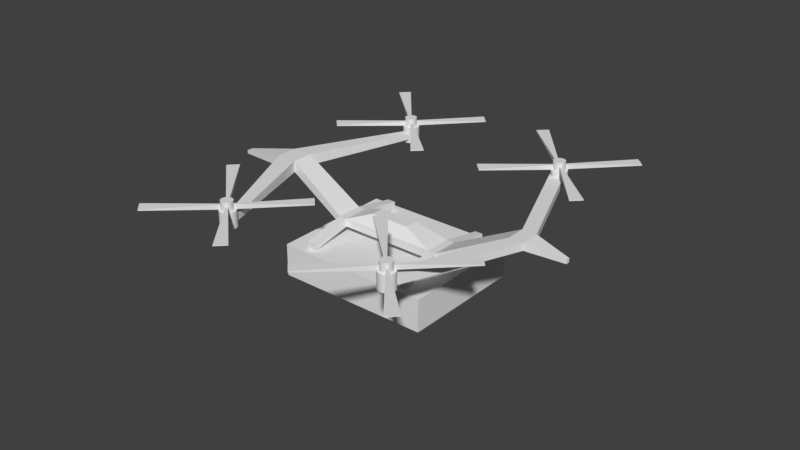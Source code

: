 # Source: Drone.blend  (saved by Blender 2.79.0; exported with 4.5.12 LTS)
import bpy
from mathutils import Matrix  # noqa: F401  (used for matrix-valued properties, if any)

bpy.ops.wm.read_factory_settings(use_empty=True)
scene = bpy.context.scene
scene.name = 'Scene'

# ---- collections
col_collection_1 = bpy.data.collections.new('Collection 1'); scene.collection.children.link(col_collection_1)

# ---- world
world_world = bpy.data.worlds.new('World'); scene.world = world_world
world_world.color = (0.05088, 0.05088, 0.05088)
world_world.use_sun_shadow = False
world_world.sun_shadow_jitter_overblur = 0.0
world_world.cycles.sampling_method = 'MANUAL'

# ---- meshes
me_cube_002 = bpy.data.meshes.new('Cube.002')
me_cube_002.from_pydata([(-1.0, -1.0, -1.0), (-1.0, -1.0, 1.0), (-1.0, 1.0, -1.0), (-1.0, 1.0, 1.0), (1.0, -1.0, -1.0), (1.0, -1.0, 1.0), (1.0, 1.0, -1.0), (1.0, 1.0, 1.0)], [], [(0, 1, 3, 2), (2, 3, 7, 6), (6, 7, 5, 4), (4, 5, 1, 0), (2, 6, 4, 0), (7, 3, 1, 5)])
me_cube_002.use_remesh_preserve_volume = False
me_cube_002.use_remesh_preserve_attributes = False
me_cube_002.use_mirror_vertex_groups = False
me_cube_002.update()
me_cube_001 = bpy.data.meshes.new('Cube.001')
me_cube_001.from_pydata([(-2.899, -0.6793, 0.488), (-2.899, -0.6793, 0.9022), (-2.899, 0.6793, 0.488), (-2.899, 0.6793, 0.9022), (2.903, -0.6793, 0.488), (2.903, -0.6793, 0.9022), (2.903, 0.6793, 0.488), (2.903, 0.6793, 0.9022), (-6.143, 0.7542, 2.157), (-6.143, -0.3571, 2.157), (-6.143, -0.3571, 2.736), (-6.143, 0.7542, 2.736), (-7.207, 0.7542, 2.157), (-7.207, -0.3571, 2.157), (-7.207, -0.3571, 2.736), (-7.207, 0.7542, 2.736), (-6.143, -0.3571, 2.157), (-6.143, -0.3571, 2.736), (-7.207, -0.3571, 2.157), (-7.207, -0.3571, 2.736), (-6.143, -0.3571, 2.157), (-6.143, -0.3571, 2.736), (-7.207, -0.3571, 2.157), (-7.207, -0.3571, 2.736), (-4.187, -5.911, 2.302), (-4.187, -5.911, 2.591), (-4.719, -5.911, 2.302), (-4.719, -5.911, 2.591), (-4.187, 6.308, 2.591), (-4.187, 6.308, 2.302), (-4.719, 6.308, 2.591), (-4.719, 6.308, 2.302), (-9.9, 0.3672, 1.98), (-9.9, 0.02987, 1.98), (-9.9, 0.02987, 2.156), (-9.9, 0.3672, 2.156), (6.656, 0.4929, 2.895), (6.656, 0.4929, 2.514), (6.656, -0.4929, 2.514), (6.656, -0.4929, 2.895), (7.387, 0.4929, 2.895), (7.387, 0.4929, 2.514), (7.387, -0.4929, 2.514), (7.387, -0.4929, 2.895), (4.434, 6.047, 2.895), (4.434, 6.047, 2.514), (5.166, 6.047, 2.895), (5.166, 6.047, 2.514), (4.434, -6.047, 2.895), (4.434, -6.047, 2.514), (5.166, -6.047, 2.895), (5.166, -6.047, 2.514), (9.277, 0.09996, 2.579), (9.277, 0.09996, 2.379), (9.277, -0.09996, 2.379), (9.277, -0.09996, 2.579), (-2.476, 0.6793, 0.488), (-2.476, 0.6793, 0.9022), (-2.476, -0.6793, 0.488), (-2.476, -0.6793, 0.9022), (2.497, 0.6793, 0.9022), (2.497, -0.6793, 0.488), (2.497, 0.6793, 0.488), (2.497, -0.6793, 0.9022), (2.497, 2.901, 0.4579), (2.903, 2.901, 0.4579), (2.903, 2.901, 0.0437), (2.497, 2.901, 0.0437), (2.903, -2.901, 0.4579), (2.903, -2.901, 0.0437), (2.497, -2.901, 0.0437), (2.497, -2.901, 0.4579), (-2.899, -2.901, 0.0437), (-2.899, -2.901, 0.4579), (-2.476, -2.901, 0.4579), (-2.476, -2.901, 0.0437), (-2.899, 0.6793, 0.9022), (-2.899, 0.6793, 0.488), (-2.476, 0.6793, 0.488), (-2.476, 0.6793, 0.9022), (-2.899, 2.901, 0.4579), (-2.899, 2.901, 0.0437), (-2.476, 2.901, 0.0437), (-2.476, 2.901, 0.4579), (0.8746, -0.2435, 1.404), (-1.213, -0.2435, 1.404), (-1.213, 0.4354, 1.404), (0.8746, 0.4354, 1.404)], [], [(3, 2, 8, 11), (6, 62, 67, 66), (7, 5, 39, 36), (58, 59, 74, 75), (62, 6, 4, 61), (57, 3, 1, 59), (10, 11, 15, 14), (0, 1, 10, 9), (1, 3, 11, 10), (2, 0, 9, 8), (15, 12, 32, 35), (8, 9, 13, 12), (12, 15, 30, 31), (10, 14, 19, 17), (17, 19, 23, 21), (14, 13, 18, 19), (13, 9, 16, 18), (9, 10, 17, 16), (20, 21, 25, 24), (16, 17, 21, 20), (18, 16, 20, 22), (19, 18, 22, 23), (24, 25, 27, 26), (22, 20, 24, 26), (23, 22, 26, 27), (21, 23, 27, 25), (28, 29, 31, 30), (11, 8, 29, 28), (15, 11, 28, 30), (8, 12, 31, 29), (33, 34, 35, 32), (13, 14, 34, 33), (14, 15, 35, 34), (12, 13, 33, 32), (38, 37, 41, 42), (6, 7, 36, 37), (5, 4, 38, 39), (4, 6, 37, 38), (40, 43, 55, 52), (36, 39, 43, 40), (41, 37, 45, 47), (38, 42, 51, 49), (45, 44, 46, 47), (40, 41, 47, 46), (36, 40, 46, 44), (37, 36, 44, 45), (48, 49, 51, 50), (42, 43, 50, 51), (39, 38, 49, 48), (43, 39, 48, 50), (53, 52, 55, 54), (41, 40, 52, 53), (43, 42, 54, 55), (42, 41, 53, 54), (60, 57, 86, 87), (2, 56, 58, 0), (61, 63, 59, 58), (3, 57, 79, 76), (61, 4, 69, 70), (7, 60, 63, 5), (56, 62, 61, 58), (56, 57, 60, 62), (67, 64, 65, 66), (7, 6, 66, 65), (62, 60, 64, 67), (60, 7, 65, 64), (69, 68, 71, 70), (63, 61, 70, 71), (4, 5, 68, 69), (5, 63, 71, 68), (75, 74, 73, 72), (59, 1, 73, 74), (0, 58, 75, 72), (1, 0, 72, 73), (79, 78, 82, 83), (56, 2, 77, 78), (57, 56, 78, 79), (2, 3, 76, 77), (81, 80, 83, 82), (78, 77, 81, 82), (76, 79, 83, 80), (77, 76, 80, 81), (87, 86, 85, 84), (57, 59, 85, 86), (63, 60, 87, 84), (59, 63, 84, 85)])
me_cube_001.use_remesh_preserve_volume = False
me_cube_001.use_remesh_preserve_attributes = False
me_cube_001.use_mirror_vertex_groups = False
me_cube_001.update()
me_cylinder_004 = bpy.data.meshes.new('Cylinder.004')
me_cylinder_004.from_pydata([(0.0, 1.0, -1.0), (0.0, 1.0, 1.0), (0.1951, 0.9808, -1.0), (0.1951, 0.9808, 1.0), (0.3827, 0.9239, -1.0), (0.3827, 0.9239, 1.0), (0.5556, 0.8315, -1.0), (0.5556, 0.8315, 1.0), (0.7071, 0.7071, -1.0), (0.7071, 0.7071, 1.0), (0.8315, 0.5556, -1.0), (0.8315, 0.5556, 1.0), (0.9239, 0.3827, -1.0), (0.9239, 0.3827, 1.0), (0.9808, 0.1951, -1.0), (0.9808, 0.1951, 1.0), (1.0, 7.55e-08, -1.0), (1.0, 7.55e-08, 1.0), (0.9808, -0.1951, -1.0), (0.9808, -0.1951, 1.0), (0.9239, -0.3827, -1.0), (0.9239, -0.3827, 1.0), (0.8315, -0.5556, -1.0), (0.8315, -0.5556, 1.0), (0.7071, -0.7071, -1.0), (0.7071, -0.7071, 1.0), (0.5556, -0.8315, -1.0), (0.5556, -0.8315, 1.0), (0.3827, -0.9239, -1.0), (0.3827, -0.9239, 1.0), (0.1951, -0.9808, -1.0), (0.1951, -0.9808, 1.0), (-3.258e-07, -1.0, -1.0), (-3.258e-07, -1.0, 1.0), (-0.1951, -0.9808, -1.0), (-0.1951, -0.9808, 1.0), (-0.3827, -0.9239, -1.0), (-0.3827, -0.9239, 1.0), (-0.5556, -0.8315, -1.0), (-0.5556, -0.8315, 1.0), (-0.7071, -0.7071, -1.0), (-0.7071, -0.7071, 1.0), (-0.8315, -0.5556, -1.0), (-0.8315, -0.5556, 1.0), (-0.9239, -0.3827, -1.0), (-0.9239, -0.3827, 1.0), (-0.9808, -0.1951, -1.0), (-0.9808, -0.1951, 1.0), (-1.0, 9.656e-07, -1.0), (-1.0, 9.656e-07, 1.0), (-0.9808, 0.1951, -1.0), (-0.9808, 0.1951, 1.0), (-0.9239, 0.3827, -1.0), (-0.9239, 0.3827, 1.0), (-0.8315, 0.5556, -1.0), (-0.8315, 0.5556, 1.0), (-0.7071, 0.7071, -1.0), (-0.7071, 0.7071, 1.0), (-0.5556, 0.8315, -1.0), (-0.5556, 0.8315, 1.0), (-0.3827, 0.9239, -1.0), (-0.3827, 0.9239, 1.0), (-0.1951, 0.9808, -1.0), (-0.1951, 0.9808, 1.0)], [], [(0, 1, 3, 2), (2, 3, 5, 4), (4, 5, 7, 6), (6, 7, 9, 8), (8, 9, 11, 10), (10, 11, 13, 12), (12, 13, 15, 14), (14, 15, 17, 16), (16, 17, 19, 18), (18, 19, 21, 20), (20, 21, 23, 22), (22, 23, 25, 24), (24, 25, 27, 26), (26, 27, 29, 28), (28, 29, 31, 30), (30, 31, 33, 32), (32, 33, 35, 34), (34, 35, 37, 36), (36, 37, 39, 38), (38, 39, 41, 40), (40, 41, 43, 42), (42, 43, 45, 44), (44, 45, 47, 46), (46, 47, 49, 48), (48, 49, 51, 50), (50, 51, 53, 52), (52, 53, 55, 54), (54, 55, 57, 56), (56, 57, 59, 58), (58, 59, 61, 60), (3, 1, 63, 61, 59, 57, 55, 53, 51, 49, 47, 45, 43, 41, 39, 37, 35, 33, 31, 29, 27, 25, 23, 21, 19, 17, 15, 13, 11, 9, 7, 5), (60, 61, 63, 62), (62, 63, 1, 0), (0, 2, 4, 6, 8, 10, 12, 14, 16, 18, 20, 22, 24, 26, 28, 30, 32, 34, 36, 38, 40, 42, 44, 46, 48, 50, 52, 54, 56, 58, 60, 62)])
me_cylinder_004.use_remesh_preserve_volume = False
me_cylinder_004.use_remesh_preserve_attributes = False
me_cylinder_004.use_mirror_vertex_groups = False
me_cylinder_004.update()
me_cylinder_008 = bpy.data.meshes.new('Cylinder.008')
me_cylinder_008.from_pydata([(0.0, 1.0, -1.0), (0.0, 1.0, 1.0), (0.1951, 0.9808, -1.0), (0.1951, 0.9808, 1.0), (0.3827, 0.9239, -1.0), (0.3827, 0.9239, 1.0), (0.5556, 0.8315, -1.0), (0.5556, 0.8315, 1.0), (0.7071, 0.7071, -1.0), (0.7071, 0.7071, 1.0), (0.8315, 0.5556, -1.0), (0.8315, 0.5556, 1.0), (0.9239, 0.3827, -1.0), (0.9239, 0.3827, 1.0), (0.9808, 0.1951, -1.0), (0.9808, 0.1951, 1.0), (1.0, 7.55e-08, -1.0), (1.0, 7.55e-08, 1.0), (0.9808, -0.1951, -1.0), (0.9808, -0.1951, 1.0), (0.9239, -0.3827, -1.0), (0.9239, -0.3827, 1.0), (0.8315, -0.5556, -1.0), (0.8315, -0.5556, 1.0), (0.7071, -0.7071, -1.0), (0.7071, -0.7071, 1.0), (0.5556, -0.8315, -1.0), (0.5556, -0.8315, 1.0), (0.3827, -0.9239, -1.0), (0.3827, -0.9239, 1.0), (0.1951, -0.9808, -1.0), (0.1951, -0.9808, 1.0), (-3.258e-07, -1.0, -1.0), (-3.258e-07, -1.0, 1.0), (-0.1951, -0.9808, -1.0), (-0.1951, -0.9808, 1.0), (-0.3827, -0.9239, -1.0), (-0.3827, -0.9239, 1.0), (-0.5556, -0.8315, -1.0), (-0.5556, -0.8315, 1.0), (-0.7071, -0.7071, -1.0), (-0.7071, -0.7071, 1.0), (-0.8315, -0.5556, -1.0), (-0.8315, -0.5556, 1.0), (-0.9239, -0.3827, -1.0), (-0.9239, -0.3827, 1.0), (-0.9808, -0.1951, -1.0), (-0.9808, -0.1951, 1.0), (-1.0, 9.656e-07, -1.0), (-1.0, 9.656e-07, 1.0), (-0.9808, 0.1951, -1.0), (-0.9808, 0.1951, 1.0), (-0.9239, 0.3827, -1.0), (-0.9239, 0.3827, 1.0), (-0.8315, 0.5556, -1.0), (-0.8315, 0.5556, 1.0), (-0.7071, 0.7071, -1.0), (-0.7071, 0.7071, 1.0), (-0.5556, 0.8315, -1.0), (-0.5556, 0.8315, 1.0), (-0.3827, 0.9239, -1.0), (-0.3827, 0.9239, 1.0), (-0.1951, 0.9808, -1.0), (-0.1951, 0.9808, 1.0), (0.0, 1.0, 0.3686), (0.1951, 0.9808, 0.3686), (0.3827, 0.9239, 0.3686), (0.5556, 0.8315, 0.3686), (0.7071, 0.7071, 0.3686), (0.8315, 0.5556, 0.3686), (0.9239, 0.3827, 0.3686), (0.9808, 0.1951, 0.3686), (1.0, 7.55e-08, 0.3686), (0.9808, -0.1951, 0.3686), (0.9239, -0.3827, 0.3686), (0.8315, -0.5556, 0.3686), (0.7071, -0.7071, 0.3686), (0.5556, -0.8315, 0.3686), (0.3827, -0.9239, 0.3686), (0.1951, -0.9808, 0.3686), (-3.258e-07, -1.0, 0.3686), (-0.1951, -0.9808, 0.3686), (-0.3827, -0.9239, 0.3686), (-0.5556, -0.8315, 0.3686), (-0.7071, -0.7071, 0.3686), (-0.8315, -0.5556, 0.3686), (-0.9239, -0.3827, 0.3686), (-0.9808, -0.1951, 0.3686), (-1.0, 9.656e-07, 0.3686), (-0.9808, 0.1951, 0.3686), (-0.9239, 0.3827, 0.3686), (-0.8315, 0.5556, 0.3686), (-0.7071, 0.7071, 0.3686), (-0.5556, 0.8315, 0.3686), (-0.3827, 0.9239, 0.3686), (-0.1951, 0.9808, 0.3686), (0.1951, 0.9808, -0.4292), (0.3827, 0.9239, -0.4292), (0.5556, 0.8315, -0.4292), (0.7071, 0.7071, -0.4292), (0.8315, 0.5556, -0.4292), (0.9239, 0.3827, -0.4292), (0.9808, 0.1951, -0.4292), (1.0, 7.55e-08, -0.4292), (0.9808, -0.1951, -0.4292), (0.9239, -0.3827, -0.4292), (0.8315, -0.5556, -0.4292), (0.7071, -0.7071, -0.4292), (0.5556, -0.8315, -0.4292), (0.3827, -0.9239, -0.4292), (0.1951, -0.9808, -0.4292), (-3.258e-07, -1.0, -0.4292), (-0.1951, -0.9808, -0.4292), (-0.3827, -0.9239, -0.4292), (-0.5556, -0.8315, -0.4292), (-0.7071, -0.7071, -0.4292), (-0.8315, -0.5556, -0.4292), (-0.9239, -0.3827, -0.4292), (-0.9808, -0.1951, -0.4292), (-1.0, 9.656e-07, -0.4292), (-0.9808, 0.1951, -0.4292), (-0.9239, 0.3827, -0.4292), (-0.8315, 0.5556, -0.4292), (-0.7071, 0.7071, -0.4292), (-0.5556, 0.8315, -0.4292), (-0.3827, 0.9239, -0.4292), (-0.1951, 0.9808, -0.4292), (0.0, 1.0, -0.4292), (-0.7804, 14.04, 0.3686), (1.874e-06, 14.06, 0.3686), (1.366, 14.04, 0.3686), (1.366, 14.04, 0.1743), (-0.7804, 14.04, 0.1743), (1.874e-06, 14.06, 0.1743), (-2.101e-06, -12.71, 0.3686), (-1.366, -12.69, 0.3686), (0.7804, -12.69, 0.3686), (0.7804, -12.69, 0.2346), (-2.101e-06, -12.71, 0.2346), (-1.366, -12.69, 0.2346), (-1.0, 9.656e-07, 0.3686), (-0.9808, 0.1951, 0.3686), (-0.9808, -0.1951, 0.3686), (-0.9808, -0.1951, -0.4292), (-0.9808, 0.1951, -0.4292), (-1.0, 9.656e-07, -0.4292), (-12.71, 9.656e-07, 0.3686), (-12.69, 1.366, 0.3686), (-12.69, -0.7804, 0.3686), (-12.69, -0.7804, 0.1811), (-12.69, 1.366, 0.1811), (-12.71, 9.656e-07, 0.1811), (12.71, 7.55e-08, 0.3686), (12.69, -1.366, 0.3686), (12.69, 0.7804, 0.3686), (12.69, 0.7804, 0.2283), (12.69, -1.366, 0.2283), (12.71, 7.55e-08, 0.2283)], [], [(64, 1, 3, 65), (65, 3, 5, 66), (66, 5, 7, 67), (67, 7, 9, 68), (68, 9, 11, 69), (69, 11, 13, 70), (70, 13, 15, 71), (71, 15, 17, 72), (72, 17, 19, 73), (73, 19, 21, 74), (74, 21, 23, 75), (75, 23, 25, 76), (76, 25, 27, 77), (77, 27, 29, 78), (78, 29, 31, 79), (79, 31, 33, 80), (80, 33, 35, 81), (81, 35, 37, 82), (82, 37, 39, 83), (83, 39, 41, 84), (84, 41, 43, 85), (85, 43, 45, 86), (86, 45, 47, 87), (87, 47, 49, 88), (88, 49, 51, 89), (89, 51, 53, 90), (90, 53, 55, 91), (91, 55, 57, 92), (92, 57, 59, 93), (93, 59, 61, 94), (3, 1, 63, 61, 59, 57, 55, 53, 51, 49, 47, 45, 43, 41, 39, 37, 35, 33, 31, 29, 27, 25, 23, 21, 19, 17, 15, 13, 11, 9, 7, 5), (94, 61, 63, 95), (95, 63, 1, 64), (0, 2, 4, 6, 8, 10, 12, 14, 16, 18, 20, 22, 24, 26, 28, 30, 32, 34, 36, 38, 40, 42, 44, 46, 48, 50, 52, 54, 56, 58, 60, 62), (125, 94, 95, 126), (124, 93, 94, 125), (123, 92, 93, 124), (122, 91, 92, 123), (121, 90, 91, 122), (120, 89, 90, 121), (117, 86, 87, 118), (116, 85, 86, 117), (115, 84, 85, 116), (114, 83, 84, 115), (113, 82, 83, 114), (112, 81, 82, 113), (110, 79, 136, 137), (111, 110, 137, 138), (109, 78, 79, 110), (108, 77, 78, 109), (107, 76, 77, 108), (106, 75, 76, 107), (105, 74, 75, 106), (104, 73, 74, 105), (101, 70, 71, 102), (100, 69, 70, 101), (99, 68, 69, 100), (98, 67, 68, 99), (97, 66, 67, 98), (96, 65, 66, 97), (0, 127, 96, 2), (2, 96, 97, 4), (4, 97, 98, 6), (6, 98, 99, 8), (8, 99, 100, 10), (10, 100, 101, 12), (12, 101, 102, 14), (14, 102, 103, 16), (16, 103, 104, 18), (18, 104, 105, 20), (20, 105, 106, 22), (22, 106, 107, 24), (24, 107, 108, 26), (26, 108, 109, 28), (28, 109, 110, 30), (30, 110, 111, 32), (32, 111, 112, 34), (34, 112, 113, 36), (36, 113, 114, 38), (38, 114, 115, 40), (40, 115, 116, 42), (42, 116, 117, 44), (44, 117, 118, 46), (46, 118, 119, 48), (48, 119, 120, 50), (50, 120, 121, 52), (52, 121, 122, 54), (54, 122, 123, 56), (56, 123, 124, 58), (58, 124, 125, 60), (60, 125, 126, 62), (62, 126, 127, 0), (95, 64, 129, 128), (132, 128, 129, 130, 131, 133), (96, 127, 133, 131), (64, 65, 130, 129), (127, 126, 132, 133), (126, 95, 128, 132), (65, 96, 131, 130), (138, 134, 135, 139), (137, 136, 134, 138), (79, 80, 134, 136), (112, 111, 138, 139), (80, 81, 135, 134), (81, 112, 139, 135), (89, 120, 144, 141), (145, 143, 149, 151), (119, 118, 143, 145), (88, 89, 141, 140), (120, 119, 145, 144), (118, 87, 142, 143), (87, 88, 140, 142), (146, 147, 150, 151, 149, 148), (143, 142, 148, 149), (140, 141, 147, 146), (144, 145, 151, 150), (141, 144, 150, 147), (142, 140, 146, 148), (71, 72, 152, 154), (152, 153, 156, 157, 155, 154), (102, 71, 154, 155), (103, 102, 155, 157), (72, 73, 153, 152), (73, 104, 156, 153), (104, 103, 157, 156)])
me_cylinder_008.use_remesh_preserve_volume = False
me_cylinder_008.use_remesh_preserve_attributes = False
me_cylinder_008.use_mirror_vertex_groups = False
me_cylinder_008.update()
me_cylinder_010 = bpy.data.meshes.new('Cylinder.010')
me_cylinder_010.from_pydata([(0.0, 1.0, -1.0), (0.0, 1.0, 1.0), (0.1951, 0.9808, -1.0), (0.1951, 0.9808, 1.0), (0.3827, 0.9239, -1.0), (0.3827, 0.9239, 1.0), (0.5556, 0.8315, -1.0), (0.5556, 0.8315, 1.0), (0.7071, 0.7071, -1.0), (0.7071, 0.7071, 1.0), (0.8315, 0.5556, -1.0), (0.8315, 0.5556, 1.0), (0.9239, 0.3827, -1.0), (0.9239, 0.3827, 1.0), (0.9808, 0.1951, -1.0), (0.9808, 0.1951, 1.0), (1.0, 7.55e-08, -1.0), (1.0, 7.55e-08, 1.0), (0.9808, -0.1951, -1.0), (0.9808, -0.1951, 1.0), (0.9239, -0.3827, -1.0), (0.9239, -0.3827, 1.0), (0.8315, -0.5556, -1.0), (0.8315, -0.5556, 1.0), (0.7071, -0.7071, -1.0), (0.7071, -0.7071, 1.0), (0.5556, -0.8315, -1.0), (0.5556, -0.8315, 1.0), (0.3827, -0.9239, -1.0), (0.3827, -0.9239, 1.0), (0.1951, -0.9808, -1.0), (0.1951, -0.9808, 1.0), (-3.258e-07, -1.0, -1.0), (-3.258e-07, -1.0, 1.0), (-0.1951, -0.9808, -1.0), (-0.1951, -0.9808, 1.0), (-0.3827, -0.9239, -1.0), (-0.3827, -0.9239, 1.0), (-0.5556, -0.8315, -1.0), (-0.5556, -0.8315, 1.0), (-0.7071, -0.7071, -1.0), (-0.7071, -0.7071, 1.0), (-0.8315, -0.5556, -1.0), (-0.8315, -0.5556, 1.0), (-0.9239, -0.3827, -1.0), (-0.9239, -0.3827, 1.0), (-0.9808, -0.1951, -1.0), (-0.9808, -0.1951, 1.0), (-1.0, 9.656e-07, -1.0), (-1.0, 9.656e-07, 1.0), (-0.9808, 0.1951, -1.0), (-0.9808, 0.1951, 1.0), (-0.9239, 0.3827, -1.0), (-0.9239, 0.3827, 1.0), (-0.8315, 0.5556, -1.0), (-0.8315, 0.5556, 1.0), (-0.7071, 0.7071, -1.0), (-0.7071, 0.7071, 1.0), (-0.5556, 0.8315, -1.0), (-0.5556, 0.8315, 1.0), (-0.3827, 0.9239, -1.0), (-0.3827, 0.9239, 1.0), (-0.1951, 0.9808, -1.0), (-0.1951, 0.9808, 1.0)], [], [(0, 1, 3, 2), (2, 3, 5, 4), (4, 5, 7, 6), (6, 7, 9, 8), (8, 9, 11, 10), (10, 11, 13, 12), (12, 13, 15, 14), (14, 15, 17, 16), (16, 17, 19, 18), (18, 19, 21, 20), (20, 21, 23, 22), (22, 23, 25, 24), (24, 25, 27, 26), (26, 27, 29, 28), (28, 29, 31, 30), (30, 31, 33, 32), (32, 33, 35, 34), (34, 35, 37, 36), (36, 37, 39, 38), (38, 39, 41, 40), (40, 41, 43, 42), (42, 43, 45, 44), (44, 45, 47, 46), (46, 47, 49, 48), (48, 49, 51, 50), (50, 51, 53, 52), (52, 53, 55, 54), (54, 55, 57, 56), (56, 57, 59, 58), (58, 59, 61, 60), (3, 1, 63, 61, 59, 57, 55, 53, 51, 49, 47, 45, 43, 41, 39, 37, 35, 33, 31, 29, 27, 25, 23, 21, 19, 17, 15, 13, 11, 9, 7, 5), (60, 61, 63, 62), (62, 63, 1, 0), (0, 2, 4, 6, 8, 10, 12, 14, 16, 18, 20, 22, 24, 26, 28, 30, 32, 34, 36, 38, 40, 42, 44, 46, 48, 50, 52, 54, 56, 58, 60, 62)])
me_cylinder_010.use_remesh_preserve_volume = False
me_cylinder_010.use_remesh_preserve_attributes = False
me_cylinder_010.use_mirror_vertex_groups = False
me_cylinder_010.update()
me_cylinder_009 = bpy.data.meshes.new('Cylinder.009')
me_cylinder_009.from_pydata([(0.0, 1.0, -1.0), (0.0, 1.0, 1.0), (0.1951, 0.9808, -1.0), (0.1951, 0.9808, 1.0), (0.3827, 0.9239, -1.0), (0.3827, 0.9239, 1.0), (0.5556, 0.8315, -1.0), (0.5556, 0.8315, 1.0), (0.7071, 0.7071, -1.0), (0.7071, 0.7071, 1.0), (0.8315, 0.5556, -1.0), (0.8315, 0.5556, 1.0), (0.9239, 0.3827, -1.0), (0.9239, 0.3827, 1.0), (0.9808, 0.1951, -1.0), (0.9808, 0.1951, 1.0), (1.0, 7.55e-08, -1.0), (1.0, 7.55e-08, 1.0), (0.9808, -0.1951, -1.0), (0.9808, -0.1951, 1.0), (0.9239, -0.3827, -1.0), (0.9239, -0.3827, 1.0), (0.8315, -0.5556, -1.0), (0.8315, -0.5556, 1.0), (0.7071, -0.7071, -1.0), (0.7071, -0.7071, 1.0), (0.5556, -0.8315, -1.0), (0.5556, -0.8315, 1.0), (0.3827, -0.9239, -1.0), (0.3827, -0.9239, 1.0), (0.1951, -0.9808, -1.0), (0.1951, -0.9808, 1.0), (-3.258e-07, -1.0, -1.0), (-3.258e-07, -1.0, 1.0), (-0.1951, -0.9808, -1.0), (-0.1951, -0.9808, 1.0), (-0.3827, -0.9239, -1.0), (-0.3827, -0.9239, 1.0), (-0.5556, -0.8315, -1.0), (-0.5556, -0.8315, 1.0), (-0.7071, -0.7071, -1.0), (-0.7071, -0.7071, 1.0), (-0.8315, -0.5556, -1.0), (-0.8315, -0.5556, 1.0), (-0.9239, -0.3827, -1.0), (-0.9239, -0.3827, 1.0), (-0.9808, -0.1951, -1.0), (-0.9808, -0.1951, 1.0), (-1.0, 9.656e-07, -1.0), (-1.0, 9.656e-07, 1.0), (-0.9808, 0.1951, -1.0), (-0.9808, 0.1951, 1.0), (-0.9239, 0.3827, -1.0), (-0.9239, 0.3827, 1.0), (-0.8315, 0.5556, -1.0), (-0.8315, 0.5556, 1.0), (-0.7071, 0.7071, -1.0), (-0.7071, 0.7071, 1.0), (-0.5556, 0.8315, -1.0), (-0.5556, 0.8315, 1.0), (-0.3827, 0.9239, -1.0), (-0.3827, 0.9239, 1.0), (-0.1951, 0.9808, -1.0), (-0.1951, 0.9808, 1.0), (0.0, 1.0, 0.3686), (0.1951, 0.9808, 0.3686), (0.3827, 0.9239, 0.3686), (0.5556, 0.8315, 0.3686), (0.7071, 0.7071, 0.3686), (0.8315, 0.5556, 0.3686), (0.9239, 0.3827, 0.3686), (0.9808, 0.1951, 0.3686), (1.0, 7.55e-08, 0.3686), (0.9808, -0.1951, 0.3686), (0.9239, -0.3827, 0.3686), (0.8315, -0.5556, 0.3686), (0.7071, -0.7071, 0.3686), (0.5556, -0.8315, 0.3686), (0.3827, -0.9239, 0.3686), (0.1951, -0.9808, 0.3686), (-3.258e-07, -1.0, 0.3686), (-0.1951, -0.9808, 0.3686), (-0.3827, -0.9239, 0.3686), (-0.5556, -0.8315, 0.3686), (-0.7071, -0.7071, 0.3686), (-0.8315, -0.5556, 0.3686), (-0.9239, -0.3827, 0.3686), (-0.9808, -0.1951, 0.3686), (-1.0, 9.656e-07, 0.3686), (-0.9808, 0.1951, 0.3686), (-0.9239, 0.3827, 0.3686), (-0.8315, 0.5556, 0.3686), (-0.7071, 0.7071, 0.3686), (-0.5556, 0.8315, 0.3686), (-0.3827, 0.9239, 0.3686), (-0.1951, 0.9808, 0.3686), (0.1951, 0.9808, -0.4292), (0.3827, 0.9239, -0.4292), (0.5556, 0.8315, -0.4292), (0.7071, 0.7071, -0.4292), (0.8315, 0.5556, -0.4292), (0.9239, 0.3827, -0.4292), (0.9808, 0.1951, -0.4292), (1.0, 7.55e-08, -0.4292), (0.9808, -0.1951, -0.4292), (0.9239, -0.3827, -0.4292), (0.8315, -0.5556, -0.4292), (0.7071, -0.7071, -0.4292), (0.5556, -0.8315, -0.4292), (0.3827, -0.9239, -0.4292), (0.1951, -0.9808, -0.4292), (-3.258e-07, -1.0, -0.4292), (-0.1951, -0.9808, -0.4292), (-0.3827, -0.9239, -0.4292), (-0.5556, -0.8315, -0.4292), (-0.7071, -0.7071, -0.4292), (-0.8315, -0.5556, -0.4292), (-0.9239, -0.3827, -0.4292), (-0.9808, -0.1951, -0.4292), (-1.0, 9.656e-07, -0.4292), (-0.9808, 0.1951, -0.4292), (-0.9239, 0.3827, -0.4292), (-0.8315, 0.5556, -0.4292), (-0.7071, 0.7071, -0.4292), (-0.5556, 0.8315, -0.4292), (-0.3827, 0.9239, -0.4292), (-0.1951, 0.9808, -0.4292), (0.0, 1.0, -0.4292), (-0.7804, 14.04, 0.3686), (1.874e-06, 14.06, 0.3686), (1.366, 14.04, 0.3686), (1.366, 14.04, 0.1743), (-0.7804, 14.04, 0.1743), (1.874e-06, 14.06, 0.1743), (-2.101e-06, -12.71, 0.3686), (-1.366, -12.69, 0.3686), (0.7804, -12.69, 0.3686), (0.7804, -12.69, 0.2346), (-2.101e-06, -12.71, 0.2346), (-1.366, -12.69, 0.2346), (-1.0, 9.656e-07, 0.3686), (-0.9808, 0.1951, 0.3686), (-0.9808, -0.1951, 0.3686), (-0.9808, -0.1951, -0.4292), (-0.9808, 0.1951, -0.4292), (-1.0, 9.656e-07, -0.4292), (-12.71, 9.656e-07, 0.3686), (-12.69, 1.366, 0.3686), (-12.69, -0.7804, 0.3686), (-12.69, -0.7804, 0.1811), (-12.69, 1.366, 0.1811), (-12.71, 9.656e-07, 0.1811), (12.71, 7.55e-08, 0.3686), (12.69, -1.366, 0.3686), (12.69, 0.7804, 0.3686), (12.69, 0.7804, 0.2283), (12.69, -1.366, 0.2283), (12.71, 7.55e-08, 0.2283)], [], [(64, 1, 3, 65), (65, 3, 5, 66), (66, 5, 7, 67), (67, 7, 9, 68), (68, 9, 11, 69), (69, 11, 13, 70), (70, 13, 15, 71), (71, 15, 17, 72), (72, 17, 19, 73), (73, 19, 21, 74), (74, 21, 23, 75), (75, 23, 25, 76), (76, 25, 27, 77), (77, 27, 29, 78), (78, 29, 31, 79), (79, 31, 33, 80), (80, 33, 35, 81), (81, 35, 37, 82), (82, 37, 39, 83), (83, 39, 41, 84), (84, 41, 43, 85), (85, 43, 45, 86), (86, 45, 47, 87), (87, 47, 49, 88), (88, 49, 51, 89), (89, 51, 53, 90), (90, 53, 55, 91), (91, 55, 57, 92), (92, 57, 59, 93), (93, 59, 61, 94), (3, 1, 63, 61, 59, 57, 55, 53, 51, 49, 47, 45, 43, 41, 39, 37, 35, 33, 31, 29, 27, 25, 23, 21, 19, 17, 15, 13, 11, 9, 7, 5), (94, 61, 63, 95), (95, 63, 1, 64), (0, 2, 4, 6, 8, 10, 12, 14, 16, 18, 20, 22, 24, 26, 28, 30, 32, 34, 36, 38, 40, 42, 44, 46, 48, 50, 52, 54, 56, 58, 60, 62), (125, 94, 95, 126), (124, 93, 94, 125), (123, 92, 93, 124), (122, 91, 92, 123), (121, 90, 91, 122), (120, 89, 90, 121), (117, 86, 87, 118), (116, 85, 86, 117), (115, 84, 85, 116), (114, 83, 84, 115), (113, 82, 83, 114), (112, 81, 82, 113), (110, 79, 136, 137), (111, 110, 137, 138), (109, 78, 79, 110), (108, 77, 78, 109), (107, 76, 77, 108), (106, 75, 76, 107), (105, 74, 75, 106), (104, 73, 74, 105), (101, 70, 71, 102), (100, 69, 70, 101), (99, 68, 69, 100), (98, 67, 68, 99), (97, 66, 67, 98), (96, 65, 66, 97), (0, 127, 96, 2), (2, 96, 97, 4), (4, 97, 98, 6), (6, 98, 99, 8), (8, 99, 100, 10), (10, 100, 101, 12), (12, 101, 102, 14), (14, 102, 103, 16), (16, 103, 104, 18), (18, 104, 105, 20), (20, 105, 106, 22), (22, 106, 107, 24), (24, 107, 108, 26), (26, 108, 109, 28), (28, 109, 110, 30), (30, 110, 111, 32), (32, 111, 112, 34), (34, 112, 113, 36), (36, 113, 114, 38), (38, 114, 115, 40), (40, 115, 116, 42), (42, 116, 117, 44), (44, 117, 118, 46), (46, 118, 119, 48), (48, 119, 120, 50), (50, 120, 121, 52), (52, 121, 122, 54), (54, 122, 123, 56), (56, 123, 124, 58), (58, 124, 125, 60), (60, 125, 126, 62), (62, 126, 127, 0), (95, 64, 129, 128), (132, 128, 129, 130, 131, 133), (96, 127, 133, 131), (64, 65, 130, 129), (127, 126, 132, 133), (126, 95, 128, 132), (65, 96, 131, 130), (138, 134, 135, 139), (137, 136, 134, 138), (79, 80, 134, 136), (112, 111, 138, 139), (80, 81, 135, 134), (81, 112, 139, 135), (89, 120, 144, 141), (145, 143, 149, 151), (119, 118, 143, 145), (88, 89, 141, 140), (120, 119, 145, 144), (118, 87, 142, 143), (87, 88, 140, 142), (146, 147, 150, 151, 149, 148), (143, 142, 148, 149), (140, 141, 147, 146), (144, 145, 151, 150), (141, 144, 150, 147), (142, 140, 146, 148), (71, 72, 152, 154), (152, 153, 156, 157, 155, 154), (102, 71, 154, 155), (103, 102, 155, 157), (72, 73, 153, 152), (73, 104, 156, 153), (104, 103, 157, 156)])
me_cylinder_009.use_remesh_preserve_volume = False
me_cylinder_009.use_remesh_preserve_attributes = False
me_cylinder_009.use_mirror_vertex_groups = False
me_cylinder_009.update()
me_cylinder_012 = bpy.data.meshes.new('Cylinder.012')
me_cylinder_012.from_pydata([(0.0, 1.0, -1.0), (0.0, 1.0, 1.0), (0.1951, 0.9808, -1.0), (0.1951, 0.9808, 1.0), (0.3827, 0.9239, -1.0), (0.3827, 0.9239, 1.0), (0.5556, 0.8315, -1.0), (0.5556, 0.8315, 1.0), (0.7071, 0.7071, -1.0), (0.7071, 0.7071, 1.0), (0.8315, 0.5556, -1.0), (0.8315, 0.5556, 1.0), (0.9239, 0.3827, -1.0), (0.9239, 0.3827, 1.0), (0.9808, 0.1951, -1.0), (0.9808, 0.1951, 1.0), (1.0, 7.55e-08, -1.0), (1.0, 7.55e-08, 1.0), (0.9808, -0.1951, -1.0), (0.9808, -0.1951, 1.0), (0.9239, -0.3827, -1.0), (0.9239, -0.3827, 1.0), (0.8315, -0.5556, -1.0), (0.8315, -0.5556, 1.0), (0.7071, -0.7071, -1.0), (0.7071, -0.7071, 1.0), (0.5556, -0.8315, -1.0), (0.5556, -0.8315, 1.0), (0.3827, -0.9239, -1.0), (0.3827, -0.9239, 1.0), (0.1951, -0.9808, -1.0), (0.1951, -0.9808, 1.0), (-3.258e-07, -1.0, -1.0), (-3.258e-07, -1.0, 1.0), (-0.1951, -0.9808, -1.0), (-0.1951, -0.9808, 1.0), (-0.3827, -0.9239, -1.0), (-0.3827, -0.9239, 1.0), (-0.5556, -0.8315, -1.0), (-0.5556, -0.8315, 1.0), (-0.7071, -0.7071, -1.0), (-0.7071, -0.7071, 1.0), (-0.8315, -0.5556, -1.0), (-0.8315, -0.5556, 1.0), (-0.9239, -0.3827, -1.0), (-0.9239, -0.3827, 1.0), (-0.9808, -0.1951, -1.0), (-0.9808, -0.1951, 1.0), (-1.0, 9.656e-07, -1.0), (-1.0, 9.656e-07, 1.0), (-0.9808, 0.1951, -1.0), (-0.9808, 0.1951, 1.0), (-0.9239, 0.3827, -1.0), (-0.9239, 0.3827, 1.0), (-0.8315, 0.5556, -1.0), (-0.8315, 0.5556, 1.0), (-0.7071, 0.7071, -1.0), (-0.7071, 0.7071, 1.0), (-0.5556, 0.8315, -1.0), (-0.5556, 0.8315, 1.0), (-0.3827, 0.9239, -1.0), (-0.3827, 0.9239, 1.0), (-0.1951, 0.9808, -1.0), (-0.1951, 0.9808, 1.0), (0.0, 1.0, 0.3686), (0.1951, 0.9808, 0.3686), (0.3827, 0.9239, 0.3686), (0.5556, 0.8315, 0.3686), (0.7071, 0.7071, 0.3686), (0.8315, 0.5556, 0.3686), (0.9239, 0.3827, 0.3686), (0.9808, 0.1951, 0.3686), (1.0, 7.55e-08, 0.3686), (0.9808, -0.1951, 0.3686), (0.9239, -0.3827, 0.3686), (0.8315, -0.5556, 0.3686), (0.7071, -0.7071, 0.3686), (0.5556, -0.8315, 0.3686), (0.3827, -0.9239, 0.3686), (0.1951, -0.9808, 0.3686), (-3.258e-07, -1.0, 0.3686), (-0.1951, -0.9808, 0.3686), (-0.3827, -0.9239, 0.3686), (-0.5556, -0.8315, 0.3686), (-0.7071, -0.7071, 0.3686), (-0.8315, -0.5556, 0.3686), (-0.9239, -0.3827, 0.3686), (-0.9808, -0.1951, 0.3686), (-1.0, 9.656e-07, 0.3686), (-0.9808, 0.1951, 0.3686), (-0.9239, 0.3827, 0.3686), (-0.8315, 0.5556, 0.3686), (-0.7071, 0.7071, 0.3686), (-0.5556, 0.8315, 0.3686), (-0.3827, 0.9239, 0.3686), (-0.1951, 0.9808, 0.3686), (0.1951, 0.9808, -0.4292), (0.3827, 0.9239, -0.4292), (0.5556, 0.8315, -0.4292), (0.7071, 0.7071, -0.4292), (0.8315, 0.5556, -0.4292), (0.9239, 0.3827, -0.4292), (0.9808, 0.1951, -0.4292), (1.0, 7.55e-08, -0.4292), (0.9808, -0.1951, -0.4292), (0.9239, -0.3827, -0.4292), (0.8315, -0.5556, -0.4292), (0.7071, -0.7071, -0.4292), (0.5556, -0.8315, -0.4292), (0.3827, -0.9239, -0.4292), (0.1951, -0.9808, -0.4292), (-3.258e-07, -1.0, -0.4292), (-0.1951, -0.9808, -0.4292), (-0.3827, -0.9239, -0.4292), (-0.5556, -0.8315, -0.4292), (-0.7071, -0.7071, -0.4292), (-0.8315, -0.5556, -0.4292), (-0.9239, -0.3827, -0.4292), (-0.9808, -0.1951, -0.4292), (-1.0, 9.656e-07, -0.4292), (-0.9808, 0.1951, -0.4292), (-0.9239, 0.3827, -0.4292), (-0.8315, 0.5556, -0.4292), (-0.7071, 0.7071, -0.4292), (-0.5556, 0.8315, -0.4292), (-0.3827, 0.9239, -0.4292), (-0.1951, 0.9808, -0.4292), (0.0, 1.0, -0.4292), (-0.7804, 14.04, 0.3686), (1.874e-06, 14.06, 0.3686), (1.366, 14.04, 0.3686), (1.366, 14.04, 0.1743), (-0.7804, 14.04, 0.1743), (1.874e-06, 14.06, 0.1743), (-2.101e-06, -12.71, 0.3686), (-1.366, -12.69, 0.3686), (0.7804, -12.69, 0.3686), (0.7804, -12.69, 0.2346), (-2.101e-06, -12.71, 0.2346), (-1.366, -12.69, 0.2346), (-1.0, 9.656e-07, 0.3686), (-0.9808, 0.1951, 0.3686), (-0.9808, -0.1951, 0.3686), (-0.9808, -0.1951, -0.4292), (-0.9808, 0.1951, -0.4292), (-1.0, 9.656e-07, -0.4292), (-12.71, 9.656e-07, 0.3686), (-12.69, 1.366, 0.3686), (-12.69, -0.7804, 0.3686), (-12.69, -0.7804, 0.1811), (-12.69, 1.366, 0.1811), (-12.71, 9.656e-07, 0.1811), (12.71, 7.55e-08, 0.3686), (12.69, -1.366, 0.3686), (12.69, 0.7804, 0.3686), (12.69, 0.7804, 0.2283), (12.69, -1.366, 0.2283), (12.71, 7.55e-08, 0.2283)], [], [(64, 1, 3, 65), (65, 3, 5, 66), (66, 5, 7, 67), (67, 7, 9, 68), (68, 9, 11, 69), (69, 11, 13, 70), (70, 13, 15, 71), (71, 15, 17, 72), (72, 17, 19, 73), (73, 19, 21, 74), (74, 21, 23, 75), (75, 23, 25, 76), (76, 25, 27, 77), (77, 27, 29, 78), (78, 29, 31, 79), (79, 31, 33, 80), (80, 33, 35, 81), (81, 35, 37, 82), (82, 37, 39, 83), (83, 39, 41, 84), (84, 41, 43, 85), (85, 43, 45, 86), (86, 45, 47, 87), (87, 47, 49, 88), (88, 49, 51, 89), (89, 51, 53, 90), (90, 53, 55, 91), (91, 55, 57, 92), (92, 57, 59, 93), (93, 59, 61, 94), (3, 1, 63, 61, 59, 57, 55, 53, 51, 49, 47, 45, 43, 41, 39, 37, 35, 33, 31, 29, 27, 25, 23, 21, 19, 17, 15, 13, 11, 9, 7, 5), (94, 61, 63, 95), (95, 63, 1, 64), (0, 2, 4, 6, 8, 10, 12, 14, 16, 18, 20, 22, 24, 26, 28, 30, 32, 34, 36, 38, 40, 42, 44, 46, 48, 50, 52, 54, 56, 58, 60, 62), (125, 94, 95, 126), (124, 93, 94, 125), (123, 92, 93, 124), (122, 91, 92, 123), (121, 90, 91, 122), (120, 89, 90, 121), (117, 86, 87, 118), (116, 85, 86, 117), (115, 84, 85, 116), (114, 83, 84, 115), (113, 82, 83, 114), (112, 81, 82, 113), (110, 79, 136, 137), (111, 110, 137, 138), (109, 78, 79, 110), (108, 77, 78, 109), (107, 76, 77, 108), (106, 75, 76, 107), (105, 74, 75, 106), (104, 73, 74, 105), (101, 70, 71, 102), (100, 69, 70, 101), (99, 68, 69, 100), (98, 67, 68, 99), (97, 66, 67, 98), (96, 65, 66, 97), (0, 127, 96, 2), (2, 96, 97, 4), (4, 97, 98, 6), (6, 98, 99, 8), (8, 99, 100, 10), (10, 100, 101, 12), (12, 101, 102, 14), (14, 102, 103, 16), (16, 103, 104, 18), (18, 104, 105, 20), (20, 105, 106, 22), (22, 106, 107, 24), (24, 107, 108, 26), (26, 108, 109, 28), (28, 109, 110, 30), (30, 110, 111, 32), (32, 111, 112, 34), (34, 112, 113, 36), (36, 113, 114, 38), (38, 114, 115, 40), (40, 115, 116, 42), (42, 116, 117, 44), (44, 117, 118, 46), (46, 118, 119, 48), (48, 119, 120, 50), (50, 120, 121, 52), (52, 121, 122, 54), (54, 122, 123, 56), (56, 123, 124, 58), (58, 124, 125, 60), (60, 125, 126, 62), (62, 126, 127, 0), (95, 64, 129, 128), (132, 128, 129, 130, 131, 133), (96, 127, 133, 131), (64, 65, 130, 129), (127, 126, 132, 133), (126, 95, 128, 132), (65, 96, 131, 130), (138, 134, 135, 139), (137, 136, 134, 138), (79, 80, 134, 136), (112, 111, 138, 139), (80, 81, 135, 134), (81, 112, 139, 135), (89, 120, 144, 141), (145, 143, 149, 151), (119, 118, 143, 145), (88, 89, 141, 140), (120, 119, 145, 144), (118, 87, 142, 143), (87, 88, 140, 142), (146, 147, 150, 151, 149, 148), (143, 142, 148, 149), (140, 141, 147, 146), (144, 145, 151, 150), (141, 144, 150, 147), (142, 140, 146, 148), (71, 72, 152, 154), (152, 153, 156, 157, 155, 154), (102, 71, 154, 155), (103, 102, 155, 157), (72, 73, 153, 152), (73, 104, 156, 153), (104, 103, 157, 156)])
me_cylinder_012.use_remesh_preserve_volume = False
me_cylinder_012.use_remesh_preserve_attributes = False
me_cylinder_012.use_mirror_vertex_groups = False
me_cylinder_012.update()
me_cylinder_011 = bpy.data.meshes.new('Cylinder.011')
me_cylinder_011.from_pydata([(0.0, 1.0, -1.0), (0.0, 1.0, 1.0), (0.1951, 0.9808, -1.0), (0.1951, 0.9808, 1.0), (0.3827, 0.9239, -1.0), (0.3827, 0.9239, 1.0), (0.5556, 0.8315, -1.0), (0.5556, 0.8315, 1.0), (0.7071, 0.7071, -1.0), (0.7071, 0.7071, 1.0), (0.8315, 0.5556, -1.0), (0.8315, 0.5556, 1.0), (0.9239, 0.3827, -1.0), (0.9239, 0.3827, 1.0), (0.9808, 0.1951, -1.0), (0.9808, 0.1951, 1.0), (1.0, 7.55e-08, -1.0), (1.0, 7.55e-08, 1.0), (0.9808, -0.1951, -1.0), (0.9808, -0.1951, 1.0), (0.9239, -0.3827, -1.0), (0.9239, -0.3827, 1.0), (0.8315, -0.5556, -1.0), (0.8315, -0.5556, 1.0), (0.7071, -0.7071, -1.0), (0.7071, -0.7071, 1.0), (0.5556, -0.8315, -1.0), (0.5556, -0.8315, 1.0), (0.3827, -0.9239, -1.0), (0.3827, -0.9239, 1.0), (0.1951, -0.9808, -1.0), (0.1951, -0.9808, 1.0), (-3.258e-07, -1.0, -1.0), (-3.258e-07, -1.0, 1.0), (-0.1951, -0.9808, -1.0), (-0.1951, -0.9808, 1.0), (-0.3827, -0.9239, -1.0), (-0.3827, -0.9239, 1.0), (-0.5556, -0.8315, -1.0), (-0.5556, -0.8315, 1.0), (-0.7071, -0.7071, -1.0), (-0.7071, -0.7071, 1.0), (-0.8315, -0.5556, -1.0), (-0.8315, -0.5556, 1.0), (-0.9239, -0.3827, -1.0), (-0.9239, -0.3827, 1.0), (-0.9808, -0.1951, -1.0), (-0.9808, -0.1951, 1.0), (-1.0, 9.656e-07, -1.0), (-1.0, 9.656e-07, 1.0), (-0.9808, 0.1951, -1.0), (-0.9808, 0.1951, 1.0), (-0.9239, 0.3827, -1.0), (-0.9239, 0.3827, 1.0), (-0.8315, 0.5556, -1.0), (-0.8315, 0.5556, 1.0), (-0.7071, 0.7071, -1.0), (-0.7071, 0.7071, 1.0), (-0.5556, 0.8315, -1.0), (-0.5556, 0.8315, 1.0), (-0.3827, 0.9239, -1.0), (-0.3827, 0.9239, 1.0), (-0.1951, 0.9808, -1.0), (-0.1951, 0.9808, 1.0)], [], [(0, 1, 3, 2), (2, 3, 5, 4), (4, 5, 7, 6), (6, 7, 9, 8), (8, 9, 11, 10), (10, 11, 13, 12), (12, 13, 15, 14), (14, 15, 17, 16), (16, 17, 19, 18), (18, 19, 21, 20), (20, 21, 23, 22), (22, 23, 25, 24), (24, 25, 27, 26), (26, 27, 29, 28), (28, 29, 31, 30), (30, 31, 33, 32), (32, 33, 35, 34), (34, 35, 37, 36), (36, 37, 39, 38), (38, 39, 41, 40), (40, 41, 43, 42), (42, 43, 45, 44), (44, 45, 47, 46), (46, 47, 49, 48), (48, 49, 51, 50), (50, 51, 53, 52), (52, 53, 55, 54), (54, 55, 57, 56), (56, 57, 59, 58), (58, 59, 61, 60), (3, 1, 63, 61, 59, 57, 55, 53, 51, 49, 47, 45, 43, 41, 39, 37, 35, 33, 31, 29, 27, 25, 23, 21, 19, 17, 15, 13, 11, 9, 7, 5), (60, 61, 63, 62), (62, 63, 1, 0), (0, 2, 4, 6, 8, 10, 12, 14, 16, 18, 20, 22, 24, 26, 28, 30, 32, 34, 36, 38, 40, 42, 44, 46, 48, 50, 52, 54, 56, 58, 60, 62)])
me_cylinder_011.use_remesh_preserve_volume = False
me_cylinder_011.use_remesh_preserve_attributes = False
me_cylinder_011.use_mirror_vertex_groups = False
me_cylinder_011.update()
me_cylinder_014 = bpy.data.meshes.new('Cylinder.014')
me_cylinder_014.from_pydata([(0.0, 1.0, -1.0), (0.0, 1.0, 1.0), (0.1951, 0.9808, -1.0), (0.1951, 0.9808, 1.0), (0.3827, 0.9239, -1.0), (0.3827, 0.9239, 1.0), (0.5556, 0.8315, -1.0), (0.5556, 0.8315, 1.0), (0.7071, 0.7071, -1.0), (0.7071, 0.7071, 1.0), (0.8315, 0.5556, -1.0), (0.8315, 0.5556, 1.0), (0.9239, 0.3827, -1.0), (0.9239, 0.3827, 1.0), (0.9808, 0.1951, -1.0), (0.9808, 0.1951, 1.0), (1.0, 7.55e-08, -1.0), (1.0, 7.55e-08, 1.0), (0.9808, -0.1951, -1.0), (0.9808, -0.1951, 1.0), (0.9239, -0.3827, -1.0), (0.9239, -0.3827, 1.0), (0.8315, -0.5556, -1.0), (0.8315, -0.5556, 1.0), (0.7071, -0.7071, -1.0), (0.7071, -0.7071, 1.0), (0.5556, -0.8315, -1.0), (0.5556, -0.8315, 1.0), (0.3827, -0.9239, -1.0), (0.3827, -0.9239, 1.0), (0.1951, -0.9808, -1.0), (0.1951, -0.9808, 1.0), (-3.258e-07, -1.0, -1.0), (-3.258e-07, -1.0, 1.0), (-0.1951, -0.9808, -1.0), (-0.1951, -0.9808, 1.0), (-0.3827, -0.9239, -1.0), (-0.3827, -0.9239, 1.0), (-0.5556, -0.8315, -1.0), (-0.5556, -0.8315, 1.0), (-0.7071, -0.7071, -1.0), (-0.7071, -0.7071, 1.0), (-0.8315, -0.5556, -1.0), (-0.8315, -0.5556, 1.0), (-0.9239, -0.3827, -1.0), (-0.9239, -0.3827, 1.0), (-0.9808, -0.1951, -1.0), (-0.9808, -0.1951, 1.0), (-1.0, 9.656e-07, -1.0), (-1.0, 9.656e-07, 1.0), (-0.9808, 0.1951, -1.0), (-0.9808, 0.1951, 1.0), (-0.9239, 0.3827, -1.0), (-0.9239, 0.3827, 1.0), (-0.8315, 0.5556, -1.0), (-0.8315, 0.5556, 1.0), (-0.7071, 0.7071, -1.0), (-0.7071, 0.7071, 1.0), (-0.5556, 0.8315, -1.0), (-0.5556, 0.8315, 1.0), (-0.3827, 0.9239, -1.0), (-0.3827, 0.9239, 1.0), (-0.1951, 0.9808, -1.0), (-0.1951, 0.9808, 1.0)], [], [(0, 1, 3, 2), (2, 3, 5, 4), (4, 5, 7, 6), (6, 7, 9, 8), (8, 9, 11, 10), (10, 11, 13, 12), (12, 13, 15, 14), (14, 15, 17, 16), (16, 17, 19, 18), (18, 19, 21, 20), (20, 21, 23, 22), (22, 23, 25, 24), (24, 25, 27, 26), (26, 27, 29, 28), (28, 29, 31, 30), (30, 31, 33, 32), (32, 33, 35, 34), (34, 35, 37, 36), (36, 37, 39, 38), (38, 39, 41, 40), (40, 41, 43, 42), (42, 43, 45, 44), (44, 45, 47, 46), (46, 47, 49, 48), (48, 49, 51, 50), (50, 51, 53, 52), (52, 53, 55, 54), (54, 55, 57, 56), (56, 57, 59, 58), (58, 59, 61, 60), (3, 1, 63, 61, 59, 57, 55, 53, 51, 49, 47, 45, 43, 41, 39, 37, 35, 33, 31, 29, 27, 25, 23, 21, 19, 17, 15, 13, 11, 9, 7, 5), (60, 61, 63, 62), (62, 63, 1, 0), (0, 2, 4, 6, 8, 10, 12, 14, 16, 18, 20, 22, 24, 26, 28, 30, 32, 34, 36, 38, 40, 42, 44, 46, 48, 50, 52, 54, 56, 58, 60, 62)])
me_cylinder_014.use_remesh_preserve_volume = False
me_cylinder_014.use_remesh_preserve_attributes = False
me_cylinder_014.use_mirror_vertex_groups = False
me_cylinder_014.update()
me_cylinder_013 = bpy.data.meshes.new('Cylinder.013')
me_cylinder_013.from_pydata([(0.0, 1.0, -1.0), (0.0, 1.0, 1.0), (0.1951, 0.9808, -1.0), (0.1951, 0.9808, 1.0), (0.3827, 0.9239, -1.0), (0.3827, 0.9239, 1.0), (0.5556, 0.8315, -1.0), (0.5556, 0.8315, 1.0), (0.7071, 0.7071, -1.0), (0.7071, 0.7071, 1.0), (0.8315, 0.5556, -1.0), (0.8315, 0.5556, 1.0), (0.9239, 0.3827, -1.0), (0.9239, 0.3827, 1.0), (0.9808, 0.1951, -1.0), (0.9808, 0.1951, 1.0), (1.0, 7.55e-08, -1.0), (1.0, 7.55e-08, 1.0), (0.9808, -0.1951, -1.0), (0.9808, -0.1951, 1.0), (0.9239, -0.3827, -1.0), (0.9239, -0.3827, 1.0), (0.8315, -0.5556, -1.0), (0.8315, -0.5556, 1.0), (0.7071, -0.7071, -1.0), (0.7071, -0.7071, 1.0), (0.5556, -0.8315, -1.0), (0.5556, -0.8315, 1.0), (0.3827, -0.9239, -1.0), (0.3827, -0.9239, 1.0), (0.1951, -0.9808, -1.0), (0.1951, -0.9808, 1.0), (-3.258e-07, -1.0, -1.0), (-3.258e-07, -1.0, 1.0), (-0.1951, -0.9808, -1.0), (-0.1951, -0.9808, 1.0), (-0.3827, -0.9239, -1.0), (-0.3827, -0.9239, 1.0), (-0.5556, -0.8315, -1.0), (-0.5556, -0.8315, 1.0), (-0.7071, -0.7071, -1.0), (-0.7071, -0.7071, 1.0), (-0.8315, -0.5556, -1.0), (-0.8315, -0.5556, 1.0), (-0.9239, -0.3827, -1.0), (-0.9239, -0.3827, 1.0), (-0.9808, -0.1951, -1.0), (-0.9808, -0.1951, 1.0), (-1.0, 9.656e-07, -1.0), (-1.0, 9.656e-07, 1.0), (-0.9808, 0.1951, -1.0), (-0.9808, 0.1951, 1.0), (-0.9239, 0.3827, -1.0), (-0.9239, 0.3827, 1.0), (-0.8315, 0.5556, -1.0), (-0.8315, 0.5556, 1.0), (-0.7071, 0.7071, -1.0), (-0.7071, 0.7071, 1.0), (-0.5556, 0.8315, -1.0), (-0.5556, 0.8315, 1.0), (-0.3827, 0.9239, -1.0), (-0.3827, 0.9239, 1.0), (-0.1951, 0.9808, -1.0), (-0.1951, 0.9808, 1.0), (0.0, 1.0, 0.3686), (0.1951, 0.9808, 0.3686), (0.3827, 0.9239, 0.3686), (0.5556, 0.8315, 0.3686), (0.7071, 0.7071, 0.3686), (0.8315, 0.5556, 0.3686), (0.9239, 0.3827, 0.3686), (0.9808, 0.1951, 0.3686), (1.0, 7.55e-08, 0.3686), (0.9808, -0.1951, 0.3686), (0.9239, -0.3827, 0.3686), (0.8315, -0.5556, 0.3686), (0.7071, -0.7071, 0.3686), (0.5556, -0.8315, 0.3686), (0.3827, -0.9239, 0.3686), (0.1951, -0.9808, 0.3686), (-3.258e-07, -1.0, 0.3686), (-0.1951, -0.9808, 0.3686), (-0.3827, -0.9239, 0.3686), (-0.5556, -0.8315, 0.3686), (-0.7071, -0.7071, 0.3686), (-0.8315, -0.5556, 0.3686), (-0.9239, -0.3827, 0.3686), (-0.9808, -0.1951, 0.3686), (-1.0, 9.656e-07, 0.3686), (-0.9808, 0.1951, 0.3686), (-0.9239, 0.3827, 0.3686), (-0.8315, 0.5556, 0.3686), (-0.7071, 0.7071, 0.3686), (-0.5556, 0.8315, 0.3686), (-0.3827, 0.9239, 0.3686), (-0.1951, 0.9808, 0.3686), (0.1951, 0.9808, -0.4292), (0.3827, 0.9239, -0.4292), (0.5556, 0.8315, -0.4292), (0.7071, 0.7071, -0.4292), (0.8315, 0.5556, -0.4292), (0.9239, 0.3827, -0.4292), (0.9808, 0.1951, -0.4292), (1.0, 7.55e-08, -0.4292), (0.9808, -0.1951, -0.4292), (0.9239, -0.3827, -0.4292), (0.8315, -0.5556, -0.4292), (0.7071, -0.7071, -0.4292), (0.5556, -0.8315, -0.4292), (0.3827, -0.9239, -0.4292), (0.1951, -0.9808, -0.4292), (-3.258e-07, -1.0, -0.4292), (-0.1951, -0.9808, -0.4292), (-0.3827, -0.9239, -0.4292), (-0.5556, -0.8315, -0.4292), (-0.7071, -0.7071, -0.4292), (-0.8315, -0.5556, -0.4292), (-0.9239, -0.3827, -0.4292), (-0.9808, -0.1951, -0.4292), (-1.0, 9.656e-07, -0.4292), (-0.9808, 0.1951, -0.4292), (-0.9239, 0.3827, -0.4292), (-0.8315, 0.5556, -0.4292), (-0.7071, 0.7071, -0.4292), (-0.5556, 0.8315, -0.4292), (-0.3827, 0.9239, -0.4292), (-0.1951, 0.9808, -0.4292), (0.0, 1.0, -0.4292), (-0.7804, 14.04, 0.3686), (1.874e-06, 14.06, 0.3686), (1.366, 14.04, 0.3686), (1.366, 14.04, 0.1743), (-0.7804, 14.04, 0.1743), (1.874e-06, 14.06, 0.1743), (-2.101e-06, -12.71, 0.3686), (-1.366, -12.69, 0.3686), (0.7804, -12.69, 0.3686), (0.7804, -12.69, 0.2346), (-2.101e-06, -12.71, 0.2346), (-1.366, -12.69, 0.2346), (-1.0, 9.656e-07, 0.3686), (-0.9808, 0.1951, 0.3686), (-0.9808, -0.1951, 0.3686), (-0.9808, -0.1951, -0.4292), (-0.9808, 0.1951, -0.4292), (-1.0, 9.656e-07, -0.4292), (-12.71, 9.656e-07, 0.3686), (-12.69, 1.366, 0.3686), (-12.69, -0.7804, 0.3686), (-12.69, -0.7804, 0.1811), (-12.69, 1.366, 0.1811), (-12.71, 9.656e-07, 0.1811), (12.71, 7.55e-08, 0.3686), (12.69, -1.366, 0.3686), (12.69, 0.7804, 0.3686), (12.69, 0.7804, 0.2283), (12.69, -1.366, 0.2283), (12.71, 7.55e-08, 0.2283)], [], [(64, 1, 3, 65), (65, 3, 5, 66), (66, 5, 7, 67), (67, 7, 9, 68), (68, 9, 11, 69), (69, 11, 13, 70), (70, 13, 15, 71), (71, 15, 17, 72), (72, 17, 19, 73), (73, 19, 21, 74), (74, 21, 23, 75), (75, 23, 25, 76), (76, 25, 27, 77), (77, 27, 29, 78), (78, 29, 31, 79), (79, 31, 33, 80), (80, 33, 35, 81), (81, 35, 37, 82), (82, 37, 39, 83), (83, 39, 41, 84), (84, 41, 43, 85), (85, 43, 45, 86), (86, 45, 47, 87), (87, 47, 49, 88), (88, 49, 51, 89), (89, 51, 53, 90), (90, 53, 55, 91), (91, 55, 57, 92), (92, 57, 59, 93), (93, 59, 61, 94), (3, 1, 63, 61, 59, 57, 55, 53, 51, 49, 47, 45, 43, 41, 39, 37, 35, 33, 31, 29, 27, 25, 23, 21, 19, 17, 15, 13, 11, 9, 7, 5), (94, 61, 63, 95), (95, 63, 1, 64), (0, 2, 4, 6, 8, 10, 12, 14, 16, 18, 20, 22, 24, 26, 28, 30, 32, 34, 36, 38, 40, 42, 44, 46, 48, 50, 52, 54, 56, 58, 60, 62), (125, 94, 95, 126), (124, 93, 94, 125), (123, 92, 93, 124), (122, 91, 92, 123), (121, 90, 91, 122), (120, 89, 90, 121), (117, 86, 87, 118), (116, 85, 86, 117), (115, 84, 85, 116), (114, 83, 84, 115), (113, 82, 83, 114), (112, 81, 82, 113), (110, 79, 136, 137), (111, 110, 137, 138), (109, 78, 79, 110), (108, 77, 78, 109), (107, 76, 77, 108), (106, 75, 76, 107), (105, 74, 75, 106), (104, 73, 74, 105), (101, 70, 71, 102), (100, 69, 70, 101), (99, 68, 69, 100), (98, 67, 68, 99), (97, 66, 67, 98), (96, 65, 66, 97), (0, 127, 96, 2), (2, 96, 97, 4), (4, 97, 98, 6), (6, 98, 99, 8), (8, 99, 100, 10), (10, 100, 101, 12), (12, 101, 102, 14), (14, 102, 103, 16), (16, 103, 104, 18), (18, 104, 105, 20), (20, 105, 106, 22), (22, 106, 107, 24), (24, 107, 108, 26), (26, 108, 109, 28), (28, 109, 110, 30), (30, 110, 111, 32), (32, 111, 112, 34), (34, 112, 113, 36), (36, 113, 114, 38), (38, 114, 115, 40), (40, 115, 116, 42), (42, 116, 117, 44), (44, 117, 118, 46), (46, 118, 119, 48), (48, 119, 120, 50), (50, 120, 121, 52), (52, 121, 122, 54), (54, 122, 123, 56), (56, 123, 124, 58), (58, 124, 125, 60), (60, 125, 126, 62), (62, 126, 127, 0), (95, 64, 129, 128), (132, 128, 129, 130, 131, 133), (96, 127, 133, 131), (64, 65, 130, 129), (127, 126, 132, 133), (126, 95, 128, 132), (65, 96, 131, 130), (138, 134, 135, 139), (137, 136, 134, 138), (79, 80, 134, 136), (112, 111, 138, 139), (80, 81, 135, 134), (81, 112, 139, 135), (89, 120, 144, 141), (145, 143, 149, 151), (119, 118, 143, 145), (88, 89, 141, 140), (120, 119, 145, 144), (118, 87, 142, 143), (87, 88, 140, 142), (146, 147, 150, 151, 149, 148), (143, 142, 148, 149), (140, 141, 147, 146), (144, 145, 151, 150), (141, 144, 150, 147), (142, 140, 146, 148), (71, 72, 152, 154), (152, 153, 156, 157, 155, 154), (102, 71, 154, 155), (103, 102, 155, 157), (72, 73, 153, 152), (73, 104, 156, 153), (104, 103, 157, 156)])
me_cylinder_013.use_remesh_preserve_volume = False
me_cylinder_013.use_remesh_preserve_attributes = False
me_cylinder_013.use_mirror_vertex_groups = False
me_cylinder_013.update()

# ---- objects
ob_cube_001 = bpy.data.objects.new('Cube.001', me_cube_002)
ob_cube = bpy.data.objects.new('Cube', me_cube_001)
ob_cylinder_004 = bpy.data.objects.new('Cylinder.004', me_cylinder_004)
ob_cylinder_008 = bpy.data.objects.new('Cylinder.008', me_cylinder_008)
ob_cylinder_001 = bpy.data.objects.new('Cylinder.001', me_cylinder_010)
ob_cylinder_000 = bpy.data.objects.new('Cylinder.000', me_cylinder_009)
ob_cylinder_003 = bpy.data.objects.new('Cylinder.003', me_cylinder_012)
ob_cylinder_002 = bpy.data.objects.new('Cylinder.002', me_cylinder_011)
ob_cylinder_006 = bpy.data.objects.new('Cylinder.006', me_cylinder_014)
ob_cylinder_005 = bpy.data.objects.new('Cylinder.005', me_cylinder_013)

# ---- transforms, parenting, visibility, modifiers, constraints
ob_cube_001.location = (0.0, 0.0, -0.3448)
ob_cube_001.scale = (1.787, 1.446, 0.3718)
ob_cube_001.lineart.crease_threshold = 0.0
ob_cube.location = (0.0, 0.0, 0.0)
ob_cube.scale = (0.4501, 0.4501, 0.4501)
ob_cube.lineart.crease_threshold = 0.0
ob_cylinder_004.location = (2.168, -2.82, 1.239)
ob_cylinder_004.scale = (0.186, 0.186, 0.186)
ob_cylinder_004.lineart.crease_threshold = 0.0
ob_cylinder_008.location = (2.161, -2.823, 1.494)
ob_cylinder_008.rotation_euler = (0.0, -0.0, 0.7854)
ob_cylinder_008.scale = (0.1367, 0.1367, 0.1367)
ob_cylinder_008.lineart.crease_threshold = 0.0
ob_cylinder_001.location = (-1.986, -2.82, 1.125)
ob_cylinder_001.scale = (0.186, 0.186, 0.186)
ob_cylinder_001.lineart.crease_threshold = 0.0
ob_cylinder_000.location = (-1.993, -2.823, 1.379)
ob_cylinder_000.rotation_euler = (0.0, -0.0, 0.7854)
ob_cylinder_000.scale = (0.1367, 0.1367, 0.1367)
ob_cylinder_000.lineart.crease_threshold = 0.0
ob_cylinder_003.location = (-1.993, 2.943, 1.379)
ob_cylinder_003.rotation_euler = (0.0, -0.0, 0.7854)
ob_cylinder_003.scale = (0.1367, 0.1367, 0.1367)
ob_cylinder_003.lineart.crease_threshold = 0.0
ob_cylinder_002.location = (-1.986, 2.946, 1.125)
ob_cylinder_002.scale = (0.186, 0.186, 0.186)
ob_cylinder_002.lineart.crease_threshold = 0.0
ob_cylinder_006.location = (2.168, 2.816, 1.239)
ob_cylinder_006.scale = (0.186, 0.186, 0.186)
ob_cylinder_006.lineart.crease_threshold = 0.0
ob_cylinder_005.location = (2.161, 2.813, 1.494)
ob_cylinder_005.rotation_euler = (0.0, -0.0, 0.7854)
ob_cylinder_005.scale = (0.1367, 0.1367, 0.1367)
ob_cylinder_005.lineart.crease_threshold = 0.0

# ---- collection membership
col_collection_1.objects.link(ob_cube_001)
col_collection_1.objects.link(ob_cube)
col_collection_1.objects.link(ob_cylinder_004)
col_collection_1.objects.link(ob_cylinder_008)
col_collection_1.objects.link(ob_cylinder_001)
col_collection_1.objects.link(ob_cylinder_000)
col_collection_1.objects.link(ob_cylinder_003)
col_collection_1.objects.link(ob_cylinder_002)
col_collection_1.objects.link(ob_cylinder_006)
col_collection_1.objects.link(ob_cylinder_005)

# ---- scene / render settings (as saved in the file)
scene.frame_start = 1; scene.frame_end = 250; scene.frame_set(1)
scene.render.engine = 'BLENDER_EEVEE_NEXT'
scene.render.resolution_percentage = 50
scene.render.dither_intensity = 0.0
scene.cycles.use_denoising = False
scene.cycles.samples = 128
scene.cycles.sampling_pattern = 'TABULATED_SOBOL'
scene.cycles.use_adaptive_sampling = False
scene.cycles.use_light_tree = False
scene.cycles.blur_glossy = 0.0
scene.cycles.sample_clamp_indirect = 0.0
scene.view_settings.view_transform = 'Standard'
bpy.context.view_layer.update()

# ---- added for rendering (the .blend has no active camera and no usable light): camera, sun
cam_auto = bpy.data.cameras.new('AutoCamera')
cam_auto.lens = 50.0
cam_auto.sensor_width = 36.0
cam_auto.clip_end = 1000.0
ob_auto_camera = bpy.data.objects.new('AutoCamera', cam_auto)
scene.collection.objects.link(ob_auto_camera)
ob_auto_camera.location = (13.3272, -15.8455, 11.1041)
ob_auto_camera.rotation_euler = (1.09748, -7.21219e-08, 0.694738)
scene.camera = ob_auto_camera
light_auto_sun = bpy.data.lights.new('AutoSun', 'SUN')
light_auto_sun.energy = 3.0
light_auto_sun.angle = 0.0523599
ob_auto_sun = bpy.data.objects.new('AutoSun', light_auto_sun)
scene.collection.objects.link(ob_auto_sun)
ob_auto_sun.rotation_euler = (0.872665, 0.174533, 0.523599)
bpy.context.view_layer.update()
